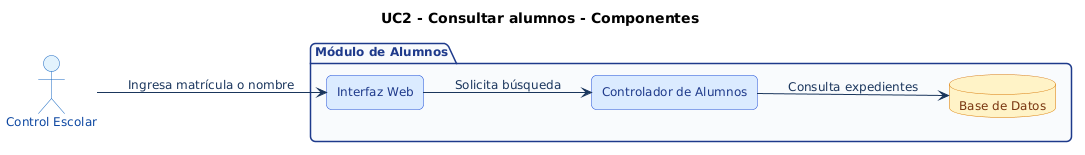

The diagram above was rendered by PlantUML. Its source (embedded in the PNG):
@startuml
' === ESTILO HOMOLOGADO EQUIPO 1 (ACTIVIDAD 3) ===
skinparam shadowing false
skinparam roundcorner 10
skinparam defaultFontName Arial
skinparam defaultFontSize 12
skinparam ArrowColor #1B365D
skinparam ArrowFontColor #1B365D
skinparam actor {
    BackgroundColor #E3F2FD
    BorderColor #1565C0
    FontColor #0D47A1
}
skinparam package {
    BackgroundColor #F8FAFC
    BorderColor #1E3A8A
    FontColor #1E3A8A
}
skinparam rectangle {
    BackgroundColor #FFFFFF
    BorderColor #1E3A8A
    FontColor #0F172A
}
skinparam usecase {
    BackgroundColor #E0F2FE
    BorderColor #0284C7
    FontColor #0C4A6E
}
skinparam component {
    BackgroundColor #DBEAFE
    BorderColor #1D4ED8
    FontColor #1E3A8A
}
skinparam database {
    BackgroundColor #FEF3C7
    BorderColor #D97706
    FontColor #78350F
}
skinparam sequence {
    ParticipantBackgroundColor #DBEAFE
    ParticipantBorderColor #1D4ED8
    ParticipantFontColor #1E3A8A
    BoundaryBackgroundColor #E0F2FE
    BoundaryBorderColor #0284C7
    ControlBackgroundColor #DCFCE7
    ControlBorderColor #15803D
    LifeLineBorderColor #64748B
}
skinparam activity {
    BackgroundColor #DBEAFE
    BorderColor #1D4ED8
    FontColor #1E3A8A
    DiamondBackgroundColor #FEF3C7
    DiamondBorderColor #D97706
}
skinparam state {
    BackgroundColor #E0F2FE
    BorderColor #0369A1
    FontColor #0C4A6E
}
skinparam class {
    BackgroundColor #F0F9FF
    BorderColor #0284C7
    HeaderBackgroundColor #0284C7
    FontColor #0F172A
}
title UC2 - Consultar alumnos - Componentes
left to right direction
skinparam componentStyle rectangle

actor "Control Escolar" as Admin
package "Módulo de Alumnos" {
    component "Interfaz Web" as UI
    component "Controlador de Alumnos" as Ctrl
    database "Base de Datos" as BD
}

Admin --> UI : Ingresa matrícula o nombre
UI --> Ctrl : Solicita búsqueda
Ctrl --> BD : Consulta expedientes
@enduml